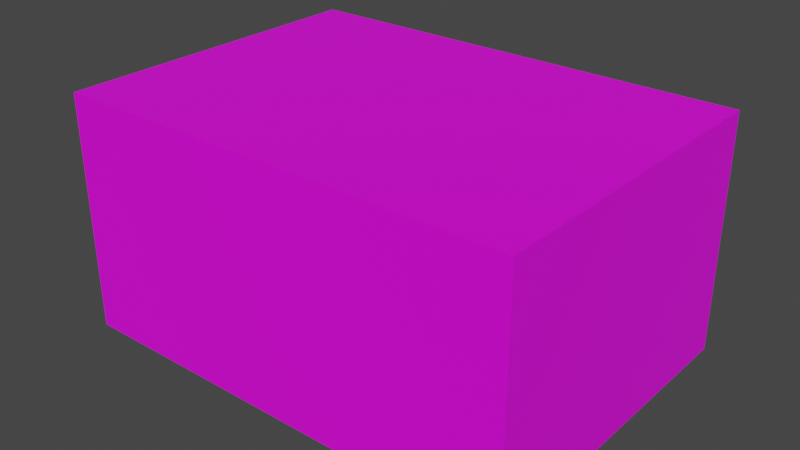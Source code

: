 # Source: Mueble.blend  (saved by Blender 2.93.20; exported with 4.5.12 LTS)
import bpy
from mathutils import Matrix  # noqa: F401  (used for matrix-valued properties, if any)

bpy.ops.wm.read_factory_settings(use_empty=True)
scene = bpy.context.scene
scene.name = 'Scene'

# ---- collections
col_collection = bpy.data.collections.new('Collection'); scene.collection.children.link(col_collection)

# ---- images (referenced by path relative to the original .blend; pixels are not part of the script)
import os
ASSET_DIR = os.environ.get("B2B_ASSET_DIR", "")  # directory of the original .blend (textures are referenced by path, not embedded)
HERE = os.path.dirname(os.path.abspath(__file__))  # packed textures are extracted next to this script under _unpacked/

def load_image(name, relpath, width, height, colorspace="sRGB"):
    """Load a texture the original file referenced (path relative to the .blend, or extracted next to this script)."""
    p = next((c for c in (os.path.join(HERE, relpath), os.path.join(ASSET_DIR, relpath)) if relpath and os.path.exists(c)), "")
    if p:
        img = bpy.data.images.load(p, check_existing=True)
        img.name = name
    else:  # same state as the original file: an image datablock whose file is absent (Cycles renders it pink)
        img = bpy.data.images.new(name, width, height)
        img.source = "FILE"
        img.filepath = "//" + (relpath or name)
    img.colorspace_settings.name = colorspace
    return img
img_mueble_png = load_image('Mueble.png', 'Mueble.png', 1024, 1024, 'sRGB')

# ---- materials (node trees are filled in below, after node groups)
mat_material_002 = bpy.data.materials.new('Material.002')
mat_material_002.use_transparent_shadow = False

# ---- material node trees
mat_material_002.use_nodes = True; mat_material_002.node_tree.nodes.clear()
_N = mat_material_002.node_tree.nodes; _L = mat_material_002.node_tree.links
n0 = _N.new('ShaderNodeBsdfPrincipled'); n0.name = 'Principled BSDF'; n0.location = (10, 300)
n0.distribution = 'GGX'
n0.subsurface_method = 'BURLEY'
n0.inputs[3].default_value = 1.45
n0.inputs[27].default_value = (0.0, 0.0, 0.0, 1.0)
n0.inputs[28].default_value = 1.0
n1 = _N.new('ShaderNodeOutputMaterial'); n1.name = 'Material Output'; n1.location = (300, 300)
n2 = _N.new('ShaderNodeTexImage'); n2.name = 'Image Texture'; n2.location = (-280, 280)
n2.image = img_mueble_png
n2.interpolation = 'Closest'
_L.new(n0.outputs[0], n1.inputs[0])
_L.new(n2.outputs[0], n0.inputs[0])
n1.is_active_output = True

# ---- world
world_world = bpy.data.worlds.new('World'); scene.world = world_world
world_world.use_nodes = True; world_world.node_tree.nodes.clear()
_N = world_world.node_tree.nodes; _L = world_world.node_tree.links
n0 = _N.new('ShaderNodeOutputWorld'); n0.name = 'World Output'; n0.location = (300, 300)
n1 = _N.new('ShaderNodeBackground'); n1.name = 'Background'; n1.location = (10, 300)
n1.inputs[0].default_value = (0.05088, 0.05088, 0.05088, 1.0)
_L.new(n1.outputs[0], n0.inputs[0])
n0.is_active_output = True
world_world.color = (0.05088, 0.05088, 0.05088)
world_world.use_sun_shadow = False
world_world.sun_shadow_jitter_overblur = 0.0

# ---- meshes
me_cube = bpy.data.meshes.new('Cube')
me_cube.from_pydata([(-1.0, -1.0, -1.0), (-1.0, -1.0, 1.0), (-1.0, 1.0, -1.0), (-1.0, 1.0, 1.0), (1.0, -1.0, -1.0), (1.0, -1.0, 1.0), (1.0, 1.0, -1.0), (1.0, 1.0, 1.0)], [], [(0, 1, 3, 2), (2, 3, 7, 6), (6, 7, 5, 4), (4, 5, 1, 0), (2, 6, 4, 0), (7, 3, 1, 5)])
_uv = me_cube.uv_layers.new(name='UVMap')
_uv.uv.foreach_set('vector', [0.9025, 0.4996, 0.9025, 0.2851, 0.6871, 0.2851, 0.6871, 0.4996, 0.6862, 0.4987, 0.6862, 0.2835, 0.3446, 0.2835, 0.3446, 0.4987, 0.3435, 0.499, 0.3435, 0.2843, 0.1302, 0.2843, 0.1302, 0.499, 0.6867, 0.8112, 0.6867, 0.6574, 0.3452, 0.6574, 0.3452, 0.8112, 0.6868, 0.5006, 0.3448, 0.5006, 0.3448, 0.6555, 0.6868, 0.6555, 0.3495, 0.3072, 0.6839, 0.3072, 0.6839, 0.1619, 0.3495, 0.1619])
me_cube.materials.append(mat_material_002)
me_cube.use_remesh_fix_poles = True
me_cube.use_remesh_preserve_attributes = False
me_cube.update()

# ---- objects
ob_cube = bpy.data.objects.new('Cube', me_cube)

# ---- transforms, parenting, visibility, modifiers, constraints
ob_cube.location = (0.0, 0.0, 0.0)
ob_cube.scale = (-0.1992, -0.1421, -0.1021)

# ---- collection membership
col_collection.objects.link(ob_cube)

# ---- scene / render settings (as saved in the file)
scene.frame_start = 1; scene.frame_end = 250; scene.frame_set(2)
scene.render.engine = 'BLENDER_EEVEE_NEXT'
scene.cycles.use_denoising = False
scene.cycles.samples = 128
scene.cycles.sampling_pattern = 'TABULATED_SOBOL'
scene.cycles.use_adaptive_sampling = False
scene.cycles.use_light_tree = False
scene.view_settings.view_transform = 'Filmic'
bpy.context.view_layer.update()

# ---- added for rendering (the .blend has no active camera and no usable light): camera, sun
cam_auto = bpy.data.cameras.new('AutoCamera')
cam_auto.lens = 50.0
cam_auto.sensor_width = 36.0
cam_auto.clip_end = 1000.0
ob_auto_camera = bpy.data.objects.new('AutoCamera', cam_auto)
scene.collection.objects.link(ob_auto_camera)
ob_auto_camera.location = (0.490658, -0.58879, 0.392526)
ob_auto_camera.rotation_euler = (1.09748, -7.21219e-08, 0.694738)
scene.camera = ob_auto_camera
light_auto_sun = bpy.data.lights.new('AutoSun', 'SUN')
light_auto_sun.energy = 3.0
light_auto_sun.angle = 0.0523599
ob_auto_sun = bpy.data.objects.new('AutoSun', light_auto_sun)
scene.collection.objects.link(ob_auto_sun)
ob_auto_sun.rotation_euler = (0.872665, 0.174533, 0.523599)
bpy.context.view_layer.update()
